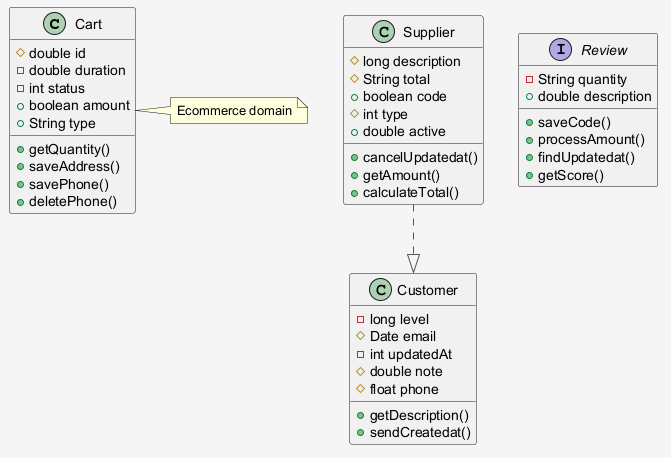

The diagram above was rendered by PlantUML. Its source (embedded in the PNG):
@startuml
skinparam shadowing false
skinparam backgroundColor #F5F5F5
skinparam ArrowColor #555555
class Cart {
  #double id
  -double duration
  -int status
  +boolean amount
  +String type
  +getQuantity()
  +saveAddress()
  +savePhone()
  +deletePhone()
}
class Customer {
  -long level
  #Date email
  -int updatedAt
  #double note
  #float phone
  +getDescription()
  +sendCreatedat()
}
class Supplier {
  #long description
  #String total
  +boolean code
  #int type
  +double active
  +cancelUpdatedat()
  +getAmount()
  +calculateTotal()
}
interface Review {
  -String quantity
  +double description
  +saveCode()
  +processAmount()
  +findUpdatedat()
  +getScore()
}
Supplier ..|> Customer
note right of Cart : Ecommerce domain
@enduml